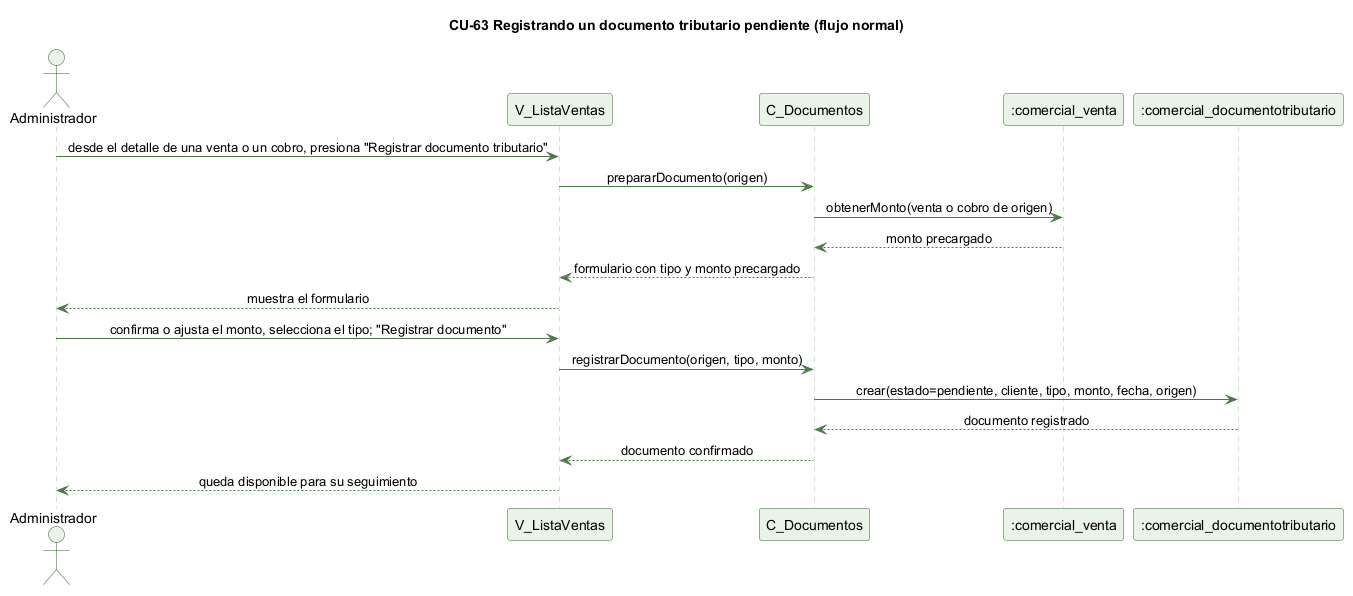

The diagram above was rendered by PlantUML. Its source (embedded in the PNG):
@startuml cu63-documento-tributario-normal
' CU-63 Registrando un documento tributario pendiente - flujo normal
skinparam backgroundColor #FFFFFF
skinparam shadowing false
skinparam defaultFontName Helvetica
skinparam sequenceMessageAlign center
skinparam ParticipantBackgroundColor #EAF3E7
skinparam ParticipantBorderColor #2E5E2A
skinparam ActorBackgroundColor #EAF3E7
skinparam ActorBorderColor #2E5E2A
skinparam sequenceLifeLineBorderColor #9CC49A
skinparam ArrowColor #4B7A46

title CU-63 Registrando un documento tributario pendiente (flujo normal)

actor Administrador
participant "V_ListaVentas" as V
participant "C_Documentos" as C
participant ":comercial_venta" as VT
participant ":comercial_documentotributario" as DT

Administrador -> V : desde el detalle de una venta o un cobro, presiona "Registrar documento tributario"
V -> C : prepararDocumento(origen)
C -> VT : obtenerMonto(venta o cobro de origen)
VT --> C : monto precargado
C --> V : formulario con tipo y monto precargado
V --> Administrador : muestra el formulario
Administrador -> V : confirma o ajusta el monto, selecciona el tipo; "Registrar documento"
V -> C : registrarDocumento(origen, tipo, monto)
C -> DT : crear(estado=pendiente, cliente, tipo, monto, fecha, origen)
DT --> C : documento registrado
C --> V : documento confirmado
V --> Administrador : queda disponible para su seguimiento

@enduml